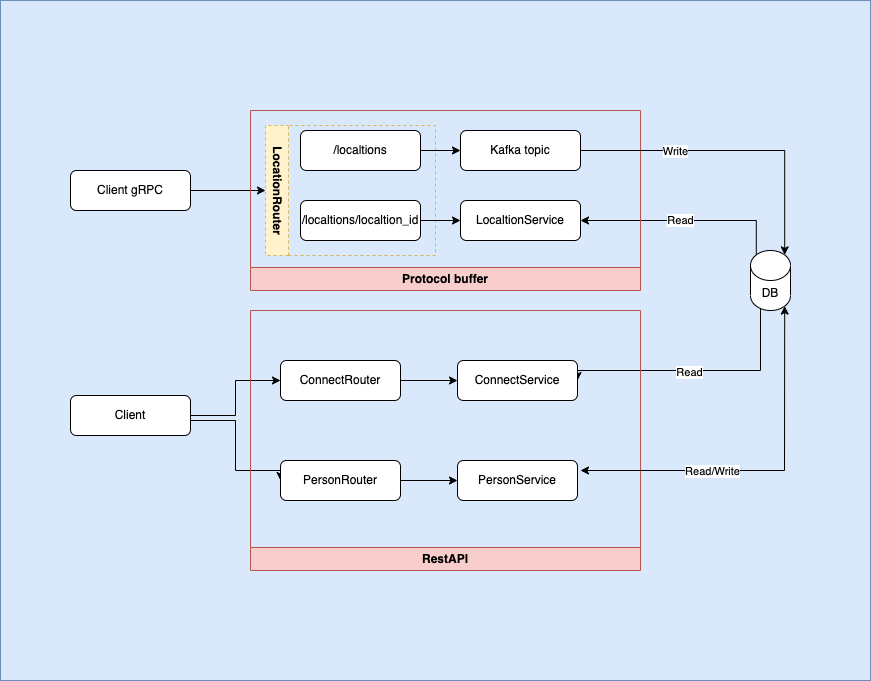

The diagram above was exported from draw.io. Its source (the exported page's mxGraphModel, read from the mxfile embedded in the PNG):
<mxGraphModel dx="1773" dy="532" grid="1" gridSize="10" guides="1" tooltips="1" connect="1" arrows="1" fold="1" page="1" pageScale="1" pageWidth="827" pageHeight="1169" math="0" shadow="0">
  <root>
    <mxCell id="WIyWlLk6GJQsqaUBKTNV-0" />
    <mxCell id="WIyWlLk6GJQsqaUBKTNV-1" parent="WIyWlLk6GJQsqaUBKTNV-0" />
    <mxCell id="ur1yRqxDJhIY4Yq5r5Yb-1" value="" style="rounded=0;whiteSpace=wrap;html=1;fillColor=#dae8fc;strokeColor=#6c8ebf;" parent="WIyWlLk6GJQsqaUBKTNV-1" vertex="1">
      <mxGeometry x="-810" y="150" width="870" height="680" as="geometry" />
    </mxCell>
    <mxCell id="jVR4bK64P2aLNTu0RwuN-27" style="edgeStyle=orthogonalEdgeStyle;rounded=0;orthogonalLoop=1;jettySize=auto;html=1;entryX=0.5;entryY=0;entryDx=0;entryDy=0;" edge="1" parent="WIyWlLk6GJQsqaUBKTNV-1" source="WIyWlLk6GJQsqaUBKTNV-3" target="jVR4bK64P2aLNTu0RwuN-18">
      <mxGeometry relative="1" as="geometry" />
    </mxCell>
    <mxCell id="WIyWlLk6GJQsqaUBKTNV-3" value="Client gRPC" style="rounded=1;whiteSpace=wrap;html=1;fontSize=12;glass=0;strokeWidth=1;shadow=0;" parent="WIyWlLk6GJQsqaUBKTNV-1" vertex="1">
      <mxGeometry x="-740" y="320" width="120" height="40" as="geometry" />
    </mxCell>
    <mxCell id="jVR4bK64P2aLNTu0RwuN-2" style="edgeStyle=orthogonalEdgeStyle;rounded=0;orthogonalLoop=1;jettySize=auto;html=1;exitX=0.145;exitY=1;exitDx=0;exitDy=-4.35;exitPerimeter=0;entryX=1;entryY=0.5;entryDx=0;entryDy=0;" edge="1" parent="WIyWlLk6GJQsqaUBKTNV-1" source="qR76pXI08Va71QZE-u72-7" target="j_aIbq763NYPNoPz8HxP-16">
      <mxGeometry relative="1" as="geometry">
        <Array as="points">
          <mxPoint x="-50" y="456" />
          <mxPoint x="-50" y="520" />
        </Array>
      </mxGeometry>
    </mxCell>
    <mxCell id="jVR4bK64P2aLNTu0RwuN-3" value="Read" style="edgeLabel;html=1;align=center;verticalAlign=middle;resizable=0;points=[];" vertex="1" connectable="0" parent="jVR4bK64P2aLNTu0RwuN-2">
      <mxGeometry x="0.0696" y="1" relative="1" as="geometry">
        <mxPoint as="offset" />
      </mxGeometry>
    </mxCell>
    <mxCell id="jVR4bK64P2aLNTu0RwuN-8" style="edgeStyle=orthogonalEdgeStyle;rounded=0;orthogonalLoop=1;jettySize=auto;html=1;exitX=0.145;exitY=0;exitDx=0;exitDy=4.35;exitPerimeter=0;entryX=1;entryY=0.5;entryDx=0;entryDy=0;" edge="1" parent="WIyWlLk6GJQsqaUBKTNV-1" source="qR76pXI08Va71QZE-u72-7" target="WIyWlLk6GJQsqaUBKTNV-11">
      <mxGeometry relative="1" as="geometry">
        <Array as="points">
          <mxPoint x="-54" y="370" />
        </Array>
      </mxGeometry>
    </mxCell>
    <mxCell id="jVR4bK64P2aLNTu0RwuN-9" value="Read" style="edgeLabel;html=1;align=center;verticalAlign=middle;resizable=0;points=[];" vertex="1" connectable="0" parent="jVR4bK64P2aLNTu0RwuN-8">
      <mxGeometry x="0.0578" y="-1" relative="1" as="geometry">
        <mxPoint as="offset" />
      </mxGeometry>
    </mxCell>
    <mxCell id="qR76pXI08Va71QZE-u72-7" value="DB" style="shape=cylinder3;whiteSpace=wrap;html=1;boundedLbl=1;backgroundOutline=1;size=15;" parent="WIyWlLk6GJQsqaUBKTNV-1" vertex="1">
      <mxGeometry x="-60" y="400" width="40" height="60" as="geometry" />
    </mxCell>
    <mxCell id="qR76pXI08Va71QZE-u72-10" value="Protocol&amp;nbsp;buffer" style="swimlane;whiteSpace=wrap;html=1;direction=west;fillColor=#f8cecc;strokeColor=#b85450;" parent="WIyWlLk6GJQsqaUBKTNV-1" vertex="1">
      <mxGeometry x="-560" y="260" width="390" height="180" as="geometry" />
    </mxCell>
    <mxCell id="WIyWlLk6GJQsqaUBKTNV-11" value="LocaltionService" style="rounded=1;whiteSpace=wrap;html=1;fontSize=12;glass=0;strokeWidth=1;shadow=0;" parent="qR76pXI08Va71QZE-u72-10" vertex="1">
      <mxGeometry x="210" y="90" width="120" height="40" as="geometry" />
    </mxCell>
    <mxCell id="jVR4bK64P2aLNTu0RwuN-4" value="Kafka topic" style="rounded=1;whiteSpace=wrap;html=1;fontSize=12;glass=0;strokeWidth=1;shadow=0;" vertex="1" parent="qR76pXI08Va71QZE-u72-10">
      <mxGeometry x="210" y="20" width="120" height="40" as="geometry" />
    </mxCell>
    <mxCell id="jVR4bK64P2aLNTu0RwuN-18" value="LocationRouter" style="swimlane;whiteSpace=wrap;html=1;direction=west;fillColor=#fff2cc;strokeColor=#d6b656;rotation=90;dashed=1;" vertex="1" parent="qR76pXI08Va71QZE-u72-10">
      <mxGeometry x="35" y="-5" width="130" height="170" as="geometry" />
    </mxCell>
    <mxCell id="jVR4bK64P2aLNTu0RwuN-15" value="/localtions/localtion_id" style="rounded=1;whiteSpace=wrap;html=1;fontSize=12;glass=0;strokeWidth=1;shadow=0;" vertex="1" parent="jVR4bK64P2aLNTu0RwuN-18">
      <mxGeometry x="15" y="95" width="120" height="40" as="geometry" />
    </mxCell>
    <mxCell id="WIyWlLk6GJQsqaUBKTNV-7" value="/localtions" style="rounded=1;whiteSpace=wrap;html=1;fontSize=12;glass=0;strokeWidth=1;shadow=0;" parent="jVR4bK64P2aLNTu0RwuN-18" vertex="1">
      <mxGeometry x="15" y="25" width="120" height="40" as="geometry" />
    </mxCell>
    <mxCell id="jVR4bK64P2aLNTu0RwuN-16" style="edgeStyle=orthogonalEdgeStyle;rounded=0;orthogonalLoop=1;jettySize=auto;html=1;exitX=1;exitY=0.5;exitDx=0;exitDy=0;entryX=0;entryY=0.5;entryDx=0;entryDy=0;" edge="1" parent="qR76pXI08Va71QZE-u72-10" source="jVR4bK64P2aLNTu0RwuN-15" target="WIyWlLk6GJQsqaUBKTNV-11">
      <mxGeometry relative="1" as="geometry" />
    </mxCell>
    <mxCell id="j_aIbq763NYPNoPz8HxP-19" style="edgeStyle=orthogonalEdgeStyle;rounded=0;orthogonalLoop=1;jettySize=auto;html=1;entryX=0;entryY=0.5;entryDx=0;entryDy=0;" parent="qR76pXI08Va71QZE-u72-10" source="WIyWlLk6GJQsqaUBKTNV-7" target="jVR4bK64P2aLNTu0RwuN-4" edge="1">
      <mxGeometry relative="1" as="geometry" />
    </mxCell>
    <mxCell id="j_aIbq763NYPNoPz8HxP-23" style="edgeStyle=orthogonalEdgeStyle;rounded=0;orthogonalLoop=1;jettySize=auto;html=1;entryX=0;entryY=0.5;entryDx=0;entryDy=0;" parent="WIyWlLk6GJQsqaUBKTNV-1" source="j_aIbq763NYPNoPz8HxP-12" target="j_aIbq763NYPNoPz8HxP-22" edge="1">
      <mxGeometry relative="1" as="geometry" />
    </mxCell>
    <mxCell id="j_aIbq763NYPNoPz8HxP-24" style="edgeStyle=orthogonalEdgeStyle;rounded=0;orthogonalLoop=1;jettySize=auto;html=1;entryX=0;entryY=0.5;entryDx=0;entryDy=0;" parent="WIyWlLk6GJQsqaUBKTNV-1" source="j_aIbq763NYPNoPz8HxP-12" target="j_aIbq763NYPNoPz8HxP-21" edge="1">
      <mxGeometry relative="1" as="geometry">
        <Array as="points">
          <mxPoint x="-575" y="570" />
          <mxPoint x="-575" y="620" />
        </Array>
      </mxGeometry>
    </mxCell>
    <mxCell id="j_aIbq763NYPNoPz8HxP-12" value="Client" style="rounded=1;whiteSpace=wrap;html=1;fontSize=12;glass=0;strokeWidth=1;shadow=0;" parent="WIyWlLk6GJQsqaUBKTNV-1" vertex="1">
      <mxGeometry x="-740" y="545" width="120" height="40" as="geometry" />
    </mxCell>
    <mxCell id="j_aIbq763NYPNoPz8HxP-13" value="RestAPI" style="swimlane;whiteSpace=wrap;html=1;direction=west;fillColor=#f8cecc;strokeColor=#b85450;" parent="WIyWlLk6GJQsqaUBKTNV-1" vertex="1">
      <mxGeometry x="-560" y="460" width="390" height="260" as="geometry" />
    </mxCell>
    <mxCell id="j_aIbq763NYPNoPz8HxP-14" value="PersonService" style="rounded=1;whiteSpace=wrap;html=1;fontSize=12;glass=0;strokeWidth=1;shadow=0;" parent="j_aIbq763NYPNoPz8HxP-13" vertex="1">
      <mxGeometry x="207" y="150" width="120" height="40" as="geometry" />
    </mxCell>
    <mxCell id="j_aIbq763NYPNoPz8HxP-16" value="ConnectService" style="rounded=1;whiteSpace=wrap;html=1;fontSize=12;glass=0;strokeWidth=1;shadow=0;" parent="j_aIbq763NYPNoPz8HxP-13" vertex="1">
      <mxGeometry x="207" y="50" width="120" height="40" as="geometry" />
    </mxCell>
    <mxCell id="j_aIbq763NYPNoPz8HxP-28" style="edgeStyle=orthogonalEdgeStyle;rounded=0;orthogonalLoop=1;jettySize=auto;html=1;entryX=0;entryY=0.5;entryDx=0;entryDy=0;" parent="j_aIbq763NYPNoPz8HxP-13" source="j_aIbq763NYPNoPz8HxP-21" target="j_aIbq763NYPNoPz8HxP-14" edge="1">
      <mxGeometry relative="1" as="geometry" />
    </mxCell>
    <mxCell id="j_aIbq763NYPNoPz8HxP-21" value="PersonRouter" style="rounded=1;whiteSpace=wrap;html=1;fontSize=12;glass=0;strokeWidth=1;shadow=0;" parent="j_aIbq763NYPNoPz8HxP-13" vertex="1">
      <mxGeometry x="30" y="150" width="120" height="40" as="geometry" />
    </mxCell>
    <mxCell id="j_aIbq763NYPNoPz8HxP-25" style="edgeStyle=orthogonalEdgeStyle;rounded=0;orthogonalLoop=1;jettySize=auto;html=1;" parent="j_aIbq763NYPNoPz8HxP-13" source="j_aIbq763NYPNoPz8HxP-22" target="j_aIbq763NYPNoPz8HxP-16" edge="1">
      <mxGeometry relative="1" as="geometry" />
    </mxCell>
    <mxCell id="j_aIbq763NYPNoPz8HxP-22" value="ConnectRouter" style="rounded=1;whiteSpace=wrap;html=1;fontSize=12;glass=0;strokeWidth=1;shadow=0;" parent="j_aIbq763NYPNoPz8HxP-13" vertex="1">
      <mxGeometry x="30" y="50" width="120" height="40" as="geometry" />
    </mxCell>
    <mxCell id="jVR4bK64P2aLNTu0RwuN-0" value="" style="endArrow=classic;startArrow=classic;html=1;rounded=0;entryX=0.855;entryY=1;entryDx=0;entryDy=-4.35;entryPerimeter=0;" edge="1" parent="WIyWlLk6GJQsqaUBKTNV-1" target="qR76pXI08Va71QZE-u72-7">
      <mxGeometry width="50" height="50" relative="1" as="geometry">
        <mxPoint x="-230" y="620" as="sourcePoint" />
        <mxPoint x="-51.200000000000045" y="552.8199999999999" as="targetPoint" />
        <Array as="points">
          <mxPoint x="-26" y="620" />
        </Array>
      </mxGeometry>
    </mxCell>
    <mxCell id="jVR4bK64P2aLNTu0RwuN-1" value="Read/Write" style="edgeLabel;html=1;align=center;verticalAlign=middle;resizable=0;points=[];" vertex="1" connectable="0" parent="jVR4bK64P2aLNTu0RwuN-0">
      <mxGeometry x="-0.3754" y="1" relative="1" as="geometry">
        <mxPoint x="16" y="1" as="offset" />
      </mxGeometry>
    </mxCell>
    <mxCell id="jVR4bK64P2aLNTu0RwuN-5" style="edgeStyle=orthogonalEdgeStyle;rounded=0;orthogonalLoop=1;jettySize=auto;html=1;entryX=0.855;entryY=0;entryDx=0;entryDy=4.35;entryPerimeter=0;" edge="1" parent="WIyWlLk6GJQsqaUBKTNV-1" source="jVR4bK64P2aLNTu0RwuN-4" target="qR76pXI08Va71QZE-u72-7">
      <mxGeometry relative="1" as="geometry" />
    </mxCell>
    <mxCell id="jVR4bK64P2aLNTu0RwuN-6" value="Write" style="edgeLabel;html=1;align=center;verticalAlign=middle;resizable=0;points=[];" vertex="1" connectable="0" parent="jVR4bK64P2aLNTu0RwuN-5">
      <mxGeometry x="-0.3901" relative="1" as="geometry">
        <mxPoint as="offset" />
      </mxGeometry>
    </mxCell>
  </root>
</mxGraphModel>